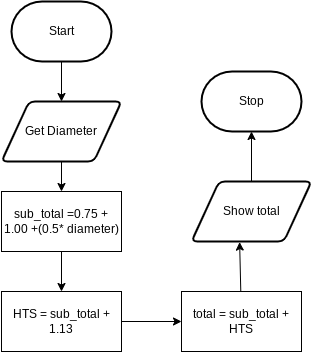

The diagram above was exported from draw.io. Its source (the exported page's mxGraphModel, read from the mxfile embedded in the PNG):
<mxGraphModel dx="1074" dy="390" grid="1" gridSize="10" guides="1" tooltips="1" connect="1" arrows="1" fold="1" page="1" pageScale="1" pageWidth="827" pageHeight="1169" math="0" shadow="0">
  <root>
    <mxCell id="0" />
    <mxCell id="1" parent="0" />
    <mxCell id="3" style="edgeStyle=none;html=1;" parent="1" source="2" target="4" edge="1">
      <mxGeometry relative="1" as="geometry">
        <mxPoint x="400" y="250" as="targetPoint" />
      </mxGeometry>
    </mxCell>
    <mxCell id="2" value="Start" style="strokeWidth=2;html=1;shape=mxgraph.flowchart.terminator;whiteSpace=wrap;" parent="1" vertex="1">
      <mxGeometry x="250" y="150" width="100" height="60" as="geometry" />
    </mxCell>
    <mxCell id="6" style="edgeStyle=none;html=1;" parent="1" source="4" target="5" edge="1">
      <mxGeometry relative="1" as="geometry" />
    </mxCell>
    <mxCell id="4" value="Get Diameter" style="shape=parallelogram;html=1;strokeWidth=2;perimeter=parallelogramPerimeter;whiteSpace=wrap;rounded=1;arcSize=12;size=0.23;" parent="1" vertex="1">
      <mxGeometry x="240" y="250" width="120" height="60" as="geometry" />
    </mxCell>
    <mxCell id="8" style="edgeStyle=none;html=1;entryX=0.5;entryY=0;entryDx=0;entryDy=0;" parent="1" source="5" target="11" edge="1">
      <mxGeometry relative="1" as="geometry">
        <mxPoint x="430" y="360" as="targetPoint" />
      </mxGeometry>
    </mxCell>
    <mxCell id="5" value="sub_total =0.75 +&lt;br&gt;1.00 +(0.5* diameter)" style="rounded=0;whiteSpace=wrap;html=1;" parent="1" vertex="1">
      <mxGeometry x="240" y="340" width="120" height="60" as="geometry" />
    </mxCell>
    <mxCell id="14" style="edgeStyle=none;html=1;entryX=0;entryY=0.5;entryDx=0;entryDy=0;" edge="1" parent="1" source="11" target="15">
      <mxGeometry relative="1" as="geometry">
        <mxPoint x="420" y="470" as="targetPoint" />
      </mxGeometry>
    </mxCell>
    <mxCell id="11" value="HTS = sub_total + 1.13" style="rounded=0;whiteSpace=wrap;html=1;" vertex="1" parent="1">
      <mxGeometry x="240" y="440" width="120" height="60" as="geometry" />
    </mxCell>
    <mxCell id="16" style="edgeStyle=none;html=1;entryX=0.401;entryY=1.01;entryDx=0;entryDy=0;entryPerimeter=0;" edge="1" parent="1" source="15" target="17">
      <mxGeometry relative="1" as="geometry">
        <mxPoint x="480" y="400" as="targetPoint" />
      </mxGeometry>
    </mxCell>
    <mxCell id="15" value="total = sub_total +&lt;br&gt;HTS" style="rounded=0;whiteSpace=wrap;html=1;" vertex="1" parent="1">
      <mxGeometry x="420" y="440" width="120" height="60" as="geometry" />
    </mxCell>
    <mxCell id="19" style="edgeStyle=none;html=1;entryX=0.5;entryY=1;entryDx=0;entryDy=0;entryPerimeter=0;" edge="1" parent="1" source="17" target="18">
      <mxGeometry relative="1" as="geometry" />
    </mxCell>
    <mxCell id="17" value="Show total" style="shape=parallelogram;html=1;strokeWidth=2;perimeter=parallelogramPerimeter;whiteSpace=wrap;rounded=1;arcSize=12;size=0.23;" vertex="1" parent="1">
      <mxGeometry x="430" y="330" width="120" height="60" as="geometry" />
    </mxCell>
    <mxCell id="18" value="Stop" style="strokeWidth=2;html=1;shape=mxgraph.flowchart.terminator;whiteSpace=wrap;" vertex="1" parent="1">
      <mxGeometry x="440" y="220" width="100" height="60" as="geometry" />
    </mxCell>
  </root>
</mxGraphModel>